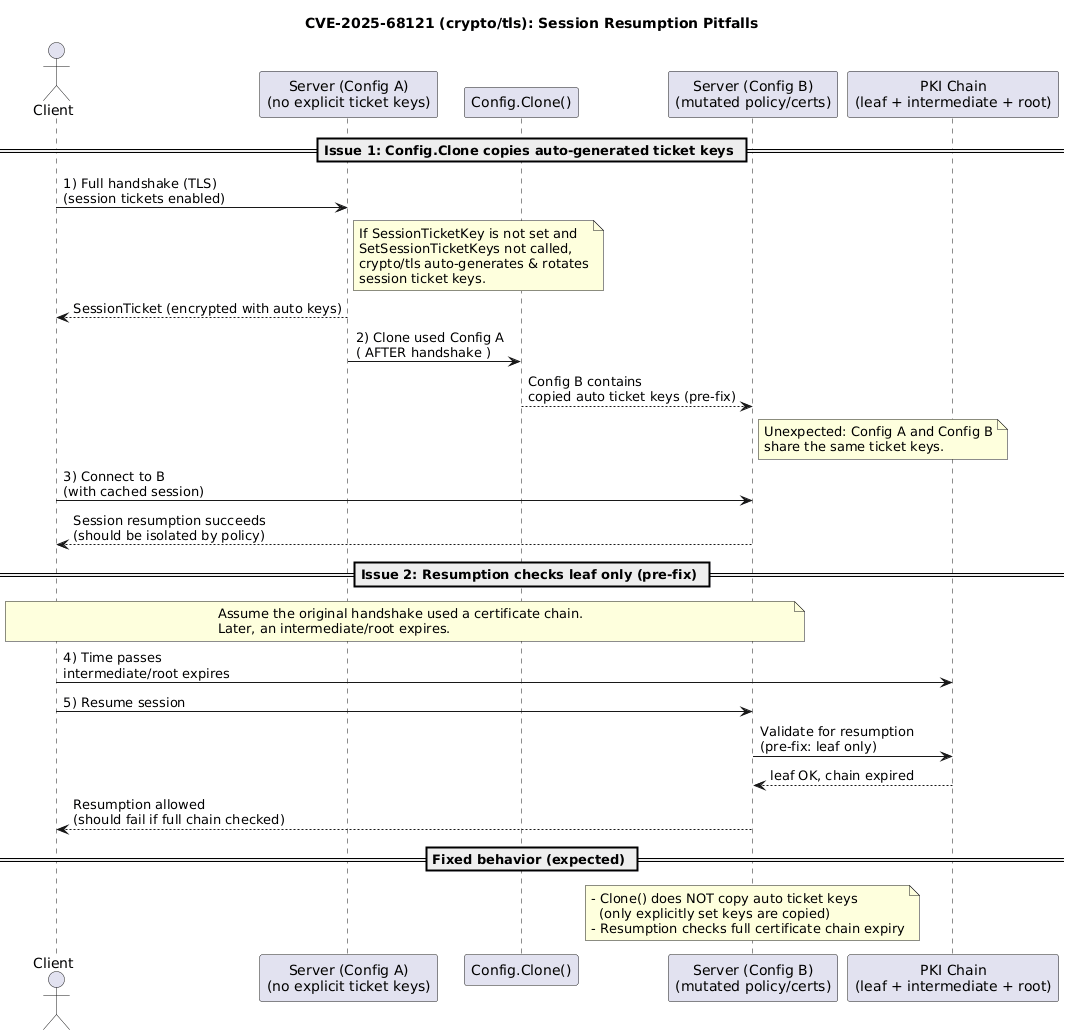

The diagram above was rendered by PlantUML. Its source (embedded in the PNG):
@startuml
title CVE-2025-68121 (crypto/tls): Session Resumption Pitfalls

actor Client
participant "Server (Config A)\n(no explicit ticket keys)" as SrvA
participant "Config.Clone()" as Clone
participant "Server (Config B)\n(mutated policy/certs)" as SrvB
participant "PKI Chain\n(leaf + intermediate + root)" as Chain

== Issue 1: Config.Clone copies auto-generated ticket keys ==

Client -> SrvA: 1) Full handshake (TLS)\n(session tickets enabled)
note right of SrvA
If SessionTicketKey is not set and
SetSessionTicketKeys not called,
crypto/tls auto-generates & rotates
session ticket keys.
end note
SrvA --> Client: SessionTicket (encrypted with auto keys)

SrvA -> Clone: 2) Clone used Config A\n( AFTER handshake )
Clone --> SrvB: Config B contains\ncopied auto ticket keys (pre-fix)
note right of SrvB
Unexpected: Config A and Config B
share the same ticket keys.
end note

Client -> SrvB: 3) Connect to B\n(with cached session)
SrvB --> Client: Session resumption succeeds\n(should be isolated by policy)

== Issue 2: Resumption checks leaf only (pre-fix) ==

note over Client,SrvB
Assume the original handshake used a certificate chain.
Later, an intermediate/root expires.
end note

Client -> Chain: 4) Time passes\nintermediate/root expires
Client -> SrvB: 5) Resume session
SrvB -> Chain: Validate for resumption\n(pre-fix: leaf only)
Chain --> SrvB: leaf OK, chain expired
SrvB --> Client: Resumption allowed\n(should fail if full chain checked)

== Fixed behavior (expected) ==
note over SrvB
- Clone() does NOT copy auto ticket keys
  (only explicitly set keys are copied)
- Resumption checks full certificate chain expiry
end note
@enduml